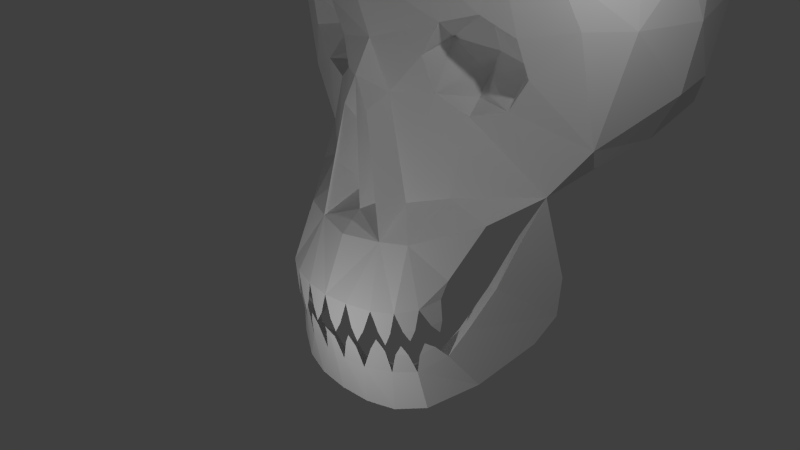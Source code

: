# Source: halloween_base_shape1.blend  (saved by Blender 2.75.0; exported with 4.5.12 LTS)
import bpy
from mathutils import Matrix  # noqa: F401  (used for matrix-valued properties, if any)

bpy.ops.wm.read_factory_settings(use_empty=True)
scene = bpy.context.scene
scene.name = 'Scene'

# ---- collections
col_collection_1 = bpy.data.collections.new('Collection 1'); scene.collection.children.link(col_collection_1)

# ---- world
world_world = bpy.data.worlds.new('World'); scene.world = world_world
world_world.color = (0.05088, 0.05088, 0.05088)
world_world.use_sun_shadow = False
world_world.sun_shadow_jitter_overblur = 0.0
world_world.cycles.sampling_method = 'MANUAL'
world_world.cycles.sample_map_resolution = 256

# ---- cameras
cam_camera = bpy.data.cameras.new('Camera')
cam_camera.clip_end = 100.0
cam_camera.lens = 35.0
cam_camera.sensor_width = 32.0
cam_camera.sensor_height = 18.0
cam_camera.ortho_scale = 7.314
cam_camera.dof.focus_distance = 0.0
cam_camera.dof.aperture_fstop = 128.0

# ---- lights
light_point = bpy.data.lights.new('Point', 'POINT')
light_point.transmission_factor = 0.0
light_point.energy = 100.0
light_point.shadow_buffer_clip_start = 0.5
light_point.shadow_soft_size = 0.1
light_point.shadow_maximum_resolution = 0.006
light_point.use_absolute_resolution = True
light_point.cycles.use_multiple_importance_sampling = False
light_lamp = bpy.data.lights.new('Lamp', 'POINT')
light_lamp.transmission_factor = 0.0
light_lamp.cutoff_distance = 30.0
light_lamp.energy = 100.0
light_lamp.shadow_buffer_clip_start = 1.001
light_lamp.shadow_soft_size = 0.1
light_lamp.shadow_maximum_resolution = 0.006
light_lamp.use_absolute_resolution = True
light_lamp.cycles.use_multiple_importance_sampling = False

# ---- meshes
me_plane = bpy.data.meshes.new('Plane')
me_plane.from_pydata([(0.0, -0.9392, -0.221), (0.3506, -0.9037, -0.2164), (0.9586, -0.6717, -0.1901), (1.155, -0.4521, -0.1448), (1.241, -0.1694, -0.08192), (1.289, -0.09993, 0.1614), (1.488, 0.318, 0.8067), (1.905, 0.8683, 1.131), (0.8883, -0.3697, 0.5806), (2.4, 0.9948, 1.802), (2.663, 1.198, 3.121), (2.459, 1.409, 4.243), (1.7, 2.302, 5.375), (0.8501, 2.59, 5.581), (0.0, 2.78, 5.616), (0.0, -0.6194, 0.5056), (0.0, -0.3339, 0.7475), (0.0, -0.3309, 2.439), (0.0, -0.1029, 2.831), (0.0, -0.4081, 3.696), (0.0, -0.1455, 4.846), (0.0, 0.3975, 5.409), (0.0, 1.687, 5.675), (0.0, 0.7842, 1.137), (0.0, 1.677, 0.9606), (0.0, 2.876, 1.076), (0.0, 3.936, 1.519), (0.0, 4.397, 2.198), (0.0, 4.645, 3.708), (0.0, 4.256, 4.738), (0.0, 3.646, 5.328), (1.792, 0.5629, 2.561), (1.547, 0.5426, 2.155), (1.115, 0.391, 2.031), (0.7483, 0.1971, 2.262), (0.6624, 0.07425, 2.712), (0.9071, 0.09457, 3.117), (1.339, 0.2461, 3.241), (1.706, 0.4401, 3.011), (1.752, 0.604, 0.5432), (1.634, 0.3724, 0.003057), (1.446, 0.09533, -0.5418), (1.343, -0.1305, -0.8623), (1.126, -0.4458, -1.056), (0.8465, -0.6145, -1.116), (0.5035, -0.7731, -1.133), (0.0, -0.8328, -1.148), (1.23, -0.3768, -1.582), (0.8486, -0.5844, -1.704), (0.446, -0.6962, -1.733), (0.0, -0.7285, -1.738), (1.51, 0.2608, -1.407), (1.813, 0.9563, -0.969), (1.946, 1.195, -0.5979), (1.975, 1.212, -0.04095), (0.994, 1.029, 2.642), (0.6527, 0.588, 2.825), (1.527, 0.9259, 2.573), (2.281, 0.7501, 3.127), (1.009, 0.6701, 2.169), (1.103, 0.6944, 3.199), (0.1923, -0.3452, 2.064), (0.5185, -0.4886, 0.5349), (2.889, 2.065, 3.122), (0.2811, 0.05852, 0.9034), (0.1432, -0.1115, 1.729), (0.5776, -0.1003, 0.9398), (2.592, 3.214, 3.232), (1.94, 3.907, 3.394), (0.7666, 4.51, 3.618), (1.881, 1.069, 4.814), (0.876, 0.05878, 4.795), (1.582, 0.2456, 3.952), (2.06, 0.5482, 3.774), (0.7246, -0.1563, 3.861), (1.032, 0.1859, 1.053), (1.814, 3.44, 4.572), (1.317, 0.9708, 5.312), (0.7913, 1.811, 5.554), (0.6586, 3.476, 5.308), (1.525, 3.005, 5.209), (1.239, 4.161, 4.185), (1.044, 1.267, 1.117), (2.047, 1.556, 1.322), (1.467, 2.346, 1.281), (2.508, 1.937, 1.722), (2.769, 2.314, 3.901), (2.824, 1.933, 2.325), (1.774, 3.543, 1.879), (1.085, 3.341, 1.386), (2.198, 3.574, 2.502), (1.157, 4.232, 2.454), (1.021, 3.797, 1.63), (1.27, -0.207, -0.5141), (1.083, -0.5272, -0.5859), (0.692, -0.8126, -0.2107), (0.5019, -0.87, -0.706), (0.8397, -0.7106, -0.6762), (0.1804, -0.9432, -0.6777), (0.1668, -0.8163, -1.144), (0.696, -0.7343, -0.6446), (1.195, -0.3929, -0.6223), (0.9839, -0.5903, -0.6703), (0.3584, -0.8904, -0.6688), (0.0, -0.9663, -0.675), (0.1918, -0.7962, -0.126), (0.5181, -0.7385, -0.1155), (0.0, -0.8008, -0.1329), (0.7555, -0.6181, -0.1217), (0.931, -0.4239, -0.1273), (1.017, -0.2382, -0.1028), (1.07, -0.1427, 0.1802), (0.0, 0.1354, 0.8273), (1.068, 0.1156, 0.8503), (0.0, -0.2733, 0.3326), (0.8696, -0.2442, 0.3239), (1.238, 0.1752, -0.6446), (1.623, 0.7547, 0.5708), (1.426, 0.4743, -0.09162), (1.114, -0.1197, -0.9769), (1.776, 1.083, 0.4697), (1.812, 1.18, -0.01555), (1.775, 1.137, -0.5219), (1.608, 0.8812, -0.9259), (1.335, 0.243, -1.348), (1.135, -0.3262, -1.494), (0.8289, -0.5329, -1.624), (0.4448, -0.6222, -1.66), (0.0, -0.6579, -1.651), (0.9346, -0.3658, -1.08), (0.672, -0.5002, -1.11), (0.3613, -0.6125, -1.122), (0.0, -0.6653, -1.137), (2.284, 2.783, 4.703), (0.2594, -0.04774, 2.231), (2.474, 2.908, 1.938), (2.729, 2.597, 2.38), (1.774, 1.7, 5.144), (2.584, 2.162, 4.425), (2.063, 2.078, 5.002), (2.769, 1.813, 3.775), (1.499, 4.178, 2.995), (1.178, 3.808, 4.777), (0.0, -0.5275, 0.1936), (1.411, 0.5315, 4.805), (0.8234, 0.8087, 2.733), (1.26, 0.9776, 2.608), (1.001, 0.8497, 2.406), (1.049, 0.8618, 2.921), (0.3319, 4.431, 4.273), (0.6104, 4.061, 4.901), (0.3515, 4.518, 2.917), (0.3554, -0.4169, 1.3), (0.0, -0.8119, -0.8181), (0.08301, -0.8874, -0.8216), (0.0, -0.8956, -0.8236), (0.3679, -0.761, -0.82), (0.4391, -0.8413, -0.8255), (0.2707, -0.8629, -0.8309), (0.6133, -0.7525, -0.8114), (0.7848, -0.6732, -0.8026), (0.6976, -0.6161, -0.7999), (0.9632, -0.4976, -0.801), (0.9191, -0.622, -0.8187), (1.059, -0.5376, -0.7889), (1.157, -0.4389, -0.7904), (1.265, -0.2813, -0.6934), (1.151, -0.2759, -0.7508), (1.275, -0.177, -0.3598), (1.232, -0.3183, -0.3912), (1.163, -0.2114, -0.3702), (1.031, -0.5975, -0.4482), (1.017, -0.4736, -0.4168), (1.129, -0.4877, -0.4255), (0.8009, -0.6611, -0.4617), (0.9025, -0.6879, -0.4959), (0.7692, -0.7584, -0.5062), (0.4225, -0.8905, -0.5249), (0.5932, -0.8449, -0.522), (0.5063, -0.8079, -0.4744), (0.0868, -0.9454, -0.5236), (0.2621, -0.9276, -0.5212), (0.1827, -0.8738, -0.4761)], [], [(110, 170, 3), (170, 169, 3), (109, 3, 172), (172, 3, 173), (110, 3, 109), (108, 109, 2), (108, 2, 174), (174, 2, 175), (106, 108, 95), (1, 106, 179), (1, 179, 177), (105, 106, 1), (105, 182, 0), (182, 180, 0), (182, 98, 180), (177, 179, 96), (174, 175, 97), (172, 173, 94), (170, 93, 169), (15, 0, 62), (95, 62, 1), (2, 62, 95), (62, 0, 1), (3, 8, 2), (4, 5, 3), (3, 5, 8), (6, 8, 5), (8, 62, 2), (15, 16, 62), (16, 64, 62), (17, 65, 16), (65, 17, 61), (65, 64, 16), (17, 134, 61), (17, 18, 134), (65, 152, 64), (134, 66, 61), (8, 62, 66), (75, 8, 66), (111, 4, 110), (111, 5, 4), (111, 6, 5), (115, 113, 111), (111, 110, 115), (113, 6, 111), (107, 143, 105), (115, 108, 106), (143, 115, 106), (105, 0, 107), (143, 106, 105), (115, 109, 108), (114, 115, 143), (115, 110, 109), (103, 158, 157), (102, 163, 162), (167, 101, 165), (49, 99, 50), (99, 46, 50), (48, 45, 49), (45, 99, 49), (47, 44, 48), (44, 45, 48), (51, 43, 47), (43, 44, 47), (52, 42, 51), (42, 43, 51), (41, 42, 52), (53, 52, 41), (54, 53, 40), (40, 53, 41), (7, 54, 39), (39, 54, 40), (131, 99, 132), (130, 45, 131), (129, 44, 130), (43, 129, 119), (42, 167, 119), (119, 167, 43), (162, 129, 43), (129, 162, 44), (158, 45, 157), (158, 99, 45), (124, 119, 125), (119, 129, 125), (51, 47, 124), (124, 47, 125), (47, 48, 126), (47, 126, 125), (125, 126, 130), (129, 125, 130), (127, 48, 49), (127, 126, 48), (131, 130, 127), (130, 126, 127), (49, 50, 128), (127, 49, 128), (131, 127, 132), (132, 127, 128), (42, 116, 119), (41, 116, 42), (41, 116, 118), (40, 41, 118), (40, 118, 117), (39, 40, 117), (7, 39, 117), (52, 123, 51), (123, 124, 51), (53, 122, 52), (122, 123, 52), (54, 122, 53), (54, 121, 122), (7, 120, 54), (120, 121, 54), (119, 124, 116), (116, 124, 123), (116, 123, 118), (117, 118, 121), (117, 121, 120), (117, 120, 7), (118, 123, 122), (118, 122, 121), (75, 6, 8), (75, 7, 6), (134, 34, 66), (34, 75, 66), (34, 33, 75), (18, 35, 134), (35, 34, 134), (18, 36, 35), (19, 36, 18), (37, 72, 38), (19, 74, 36), (74, 37, 36), (74, 72, 37), (71, 144, 72), (20, 74, 19), (20, 71, 74), (71, 72, 74), (72, 73, 38), (21, 77, 78), (144, 70, 73), (20, 21, 71), (21, 77, 71), (77, 144, 71), (77, 70, 144), (144, 73, 72), (22, 21, 78), (12, 78, 77), (13, 78, 12), (13, 14, 78), (77, 70, 137), (14, 22, 78), (77, 137, 12), (11, 10, 73), (11, 73, 70), (12, 139, 137), (58, 73, 38), (10, 73, 58), (75, 33, 7), (32, 7, 9), (33, 32, 7), (32, 9, 31), (10, 58, 9), (87, 85, 9), (58, 31, 9), (58, 38, 31), (87, 9, 10), (63, 87, 10), (63, 10, 140), (140, 10, 11), (138, 140, 11), (138, 11, 139), (9, 7, 83), (9, 83, 85), (115, 114, 112), (113, 115, 112), (6, 7, 113), (7, 23, 113), (7, 23, 82), (23, 112, 113), (82, 23, 24), (83, 7, 82), (84, 82, 83), (84, 83, 85), (85, 135, 84), (84, 89, 25), (135, 85, 136), (136, 85, 87), (136, 87, 63), (67, 135, 136), (67, 136, 63), (86, 63, 140), (138, 86, 140), (67, 63, 86), (139, 12, 133), (139, 133, 138), (67, 86, 133), (138, 133, 86), (89, 84, 135), (88, 89, 135), (32, 33, 59), (59, 33, 34), (32, 59, 147), (147, 59, 34), (147, 57, 32), (38, 57, 148), (60, 148, 56), (57, 147, 146), (146, 147, 55), (34, 35, 56), (56, 145, 147), (55, 148, 146), (57, 31, 32), (148, 55, 145), (38, 31, 57), (57, 146, 148), (148, 145, 56), (80, 76, 133), (56, 35, 36), (36, 60, 56), (38, 148, 60), (34, 56, 147), (37, 38, 60), (37, 60, 36), (145, 55, 147), (80, 133, 12), (12, 13, 80), (13, 14, 79), (13, 79, 80), (133, 76, 67), (14, 30, 79), (76, 68, 67), (80, 142, 76), (80, 79, 142), (81, 68, 76), (142, 81, 76), (150, 81, 142), (149, 81, 150), (150, 30, 29), (79, 30, 150), (81, 149, 69), (149, 29, 28), (149, 28, 69), (79, 150, 142), (150, 29, 149), (68, 69, 141), (81, 69, 68), (70, 139, 11), (137, 139, 70), (90, 135, 67), (68, 90, 67), (68, 141, 90), (90, 141, 91), (90, 88, 135), (88, 91, 92), (90, 91, 88), (91, 151, 27), (151, 91, 69), (69, 91, 141), (28, 27, 151), (28, 151, 69), (27, 26, 92), (27, 92, 91), (26, 25, 89), (88, 92, 89), (82, 84, 24), (92, 26, 89), (84, 25, 24), (66, 62, 152, 61), (61, 152, 65), (64, 152, 62), (99, 154, 46), (132, 153, 99), (104, 155, 154), (154, 155, 46), (131, 156, 45), (153, 104, 154), (153, 154, 99), (158, 156, 99), (103, 157, 156), (156, 157, 45), (156, 158, 103), (156, 131, 99), (44, 159, 45), (160, 159, 44), (160, 100, 159), (159, 130, 45), (159, 161, 130), (100, 161, 159), (130, 161, 44), (162, 163, 44), (100, 160, 161), (161, 160, 44), (162, 43, 164), (102, 162, 164), (163, 43, 44), (163, 164, 43), (102, 164, 163), (167, 165, 43), (166, 167, 42), (166, 101, 167), (42, 43, 165), (166, 42, 165), (166, 165, 101), (170, 168, 93), (110, 4, 170), (168, 169, 93), (4, 168, 170), (168, 4, 169), (173, 171, 94), (4, 3, 169), (173, 2, 171), (3, 2, 173), (172, 94, 171), (172, 171, 2), (109, 172, 2), (176, 174, 97), (95, 174, 176), (95, 108, 174), (176, 97, 175), (95, 176, 175), (95, 175, 2), (178, 177, 96), (178, 1, 177), (95, 1, 178), (179, 178, 96), (179, 95, 178), (106, 95, 179), (182, 181, 98), (182, 1, 181), (105, 1, 182), (180, 98, 181), (0, 180, 181), (0, 181, 1)])
_uv = me_plane.uv_layers.new(name='UVMap')
_uv.uv.foreach_set('vector', [0.04067, 0.8505, 0.01381, 0.8381, 0.02005, 0.8651, 0.01381, 0.8381, 0.005621, 0.8451, 0.02005, 0.8651, 0.04189, 0.875, 0.02005, 0.8651, 0.01365, 0.8888, 0.01365, 0.8888, 0.02005, 0.8651, 0.006398, 0.8834, 0.04067, 0.8505, 0.02005, 0.8651, 0.04189, 0.875, 0.05642, 0.9036, 0.04189, 0.875, 0.03462, 0.901, 0.05642, 0.9036, 0.03462, 0.901, 0.03156, 0.9255, 0.03156, 0.9255, 0.03462, 0.901, 0.02334, 0.9227, 0.07526, 0.9256, 0.05642, 0.9036, 0.056, 0.9262, 0.08239, 0.9486, 0.07526, 0.9256, 0.05669, 0.9531, 0.08239, 0.9486, 0.05669, 0.9531, 0.06049, 0.963, 0.102, 0.9455, 0.07526, 0.9256, 0.08239, 0.9486, 0.102, 0.9455, 0.08715, 0.9747, 0.1131, 0.9668, 0.08715, 0.9747, 0.09266, 0.9841, 0.1131, 0.9668, 0.08715, 0.9747, 0.07865, 0.9907, 0.09266, 0.9841, 0.06049, 0.963, 0.05669, 0.9531, 0.04522, 0.9694, 0.03156, 0.9255, 0.02334, 0.9227, 0.01835, 0.937, 0.01365, 0.8888, 0.006398, 0.8834, 0.000169, 0.8955, 0.01381, 0.8381, 0.0001703, 0.8318, 0.005621, 0.8451, 0.8867, 0.3384, 0.9532, 0.3508, 0.8883, 0.2928, 0.9591, 0.291, 0.8883, 0.2928, 0.9572, 0.321, 0.9569, 0.2653, 0.8883, 0.2928, 0.9591, 0.291, 0.8883, 0.2928, 0.9532, 0.3508, 0.9572, 0.321, 0.9497, 0.2407, 0.8874, 0.2598, 0.9569, 0.2653, 0.9387, 0.2171, 0.9166, 0.2151, 0.9497, 0.2407, 0.9497, 0.2407, 0.9166, 0.2151, 0.8874, 0.2598, 0.8541, 0.1884, 0.8874, 0.2598, 0.9166, 0.2151, 0.8874, 0.2598, 0.8883, 0.2928, 0.9569, 0.2653, 0.4867, 0.6096, 0.4911, 0.6504, 0.4312, 0.6286, 0.4911, 0.6504, 0.4581, 0.6763, 0.4312, 0.6286, 0.4911, 0.7974, 0.4693, 0.7322, 0.4911, 0.6504, 0.4693, 0.7322, 0.4911, 0.7974, 0.464, 0.7686, 0.4693, 0.7322, 0.4581, 0.6763, 0.4911, 0.6504, 0.724, 0.3475, 0.7363, 0.3099, 0.7586, 0.3318, 0.724, 0.3475, 0.6841, 0.3386, 0.7363, 0.3099, 0.4693, 0.7322, 0.4232, 0.7058, 0.4581, 0.6763, 0.7363, 0.3099, 0.8454, 0.274, 0.7586, 0.3318, 0.8874, 0.2598, 0.8883, 0.2928, 0.8454, 0.274, 0.833, 0.2297, 0.8874, 0.2598, 0.8454, 0.274, 0.06582, 0.8306, 0.03669, 0.8273, 0.04067, 0.8505, 0.06582, 0.8306, 0.05435, 0.813, 0.03669, 0.8273, 0.06582, 0.8306, 0.0972, 0.7562, 0.05435, 0.813, 0.08749, 0.8443, 0.1186, 0.7911, 0.06582, 0.8306, 0.06582, 0.8306, 0.04067, 0.8505, 0.08749, 0.8443, 0.1186, 0.7911, 0.0972, 0.7562, 0.06582, 0.8306, 0.1183, 0.9537, 0.1372, 0.9208, 0.102, 0.9455, 0.08749, 0.8443, 0.05642, 0.9036, 0.07526, 0.9256, 0.1372, 0.9208, 0.08749, 0.8443, 0.07526, 0.9256, 0.102, 0.9455, 0.1131, 0.9668, 0.1183, 0.9537, 0.1372, 0.9208, 0.07526, 0.9256, 0.102, 0.9455, 0.08749, 0.8443, 0.04189, 0.875, 0.05642, 0.9036, 0.1536, 0.899, 0.08749, 0.8443, 0.1372, 0.9208, 0.08749, 0.8443, 0.04067, 0.8505, 0.04189, 0.875, 0.5165, 0.3817, 0.502, 0.3756, 0.5034, 0.3898, 0.8011, 0.4891, 0.7945, 0.48, 0.79, 0.488, 0.7797, 0.5281, 0.7933, 0.5294, 0.787, 0.5175, 0.4264, 0.3971, 0.4747, 0.3692, 0.4232, 0.3596, 0.4747, 0.3692, 0.4734, 0.3552, 0.4232, 0.3596, 0.4304, 0.4321, 0.4775, 0.3977, 0.4264, 0.3971, 0.4775, 0.3977, 0.4747, 0.3692, 0.4264, 0.3971, 0.4416, 0.4684, 0.4799, 0.4294, 0.4304, 0.4321, 0.4799, 0.4294, 0.4775, 0.3977, 0.4304, 0.4321, 0.4599, 0.526, 0.4856, 0.4568, 0.4416, 0.4684, 0.4856, 0.4568, 0.4799, 0.4294, 0.4416, 0.4684, 0.4999, 0.5879, 0.5039, 0.4879, 0.4599, 0.526, 0.5039, 0.4879, 0.4856, 0.4568, 0.4599, 0.526, 0.5319, 0.5075, 0.5039, 0.4879, 0.4999, 0.5879, 0.5323, 0.6093, 0.4999, 0.5879, 0.5319, 0.5075, 0.5793, 0.6093, 0.5323, 0.6093, 0.5793, 0.5329, 0.5793, 0.5329, 0.5323, 0.6093, 0.5319, 0.5075, 0.6765, 0.5756, 0.5793, 0.6093, 0.6258, 0.5525, 0.6258, 0.5525, 0.5793, 0.6093, 0.5793, 0.5329, 0.7685, 0.4112, 0.7762, 0.3851, 0.7621, 0.3781, 0.7678, 0.4496, 0.7848, 0.424, 0.7685, 0.4112, 0.7583, 0.4854, 0.7786, 0.4662, 0.7678, 0.4496, 0.774, 0.5019, 0.7583, 0.4854, 0.7519, 0.5257, 0.7689, 0.5452, 0.7797, 0.5281, 0.7519, 0.5257, 0.7519, 0.5257, 0.7797, 0.5281, 0.774, 0.5019, 0.79, 0.488, 0.7583, 0.4854, 0.774, 0.5019, 0.7583, 0.4854, 0.79, 0.488, 0.7786, 0.4662, 0.502, 0.3756, 0.4775, 0.3977, 0.5034, 0.3898, 0.502, 0.3756, 0.4747, 0.3692, 0.4775, 0.3977, 0.7001, 0.541, 0.7519, 0.5257, 0.7047, 0.4858, 0.7519, 0.5257, 0.7583, 0.4854, 0.7047, 0.4858, 0.6846, 0.5449, 0.6929, 0.4841, 0.7001, 0.541, 0.7001, 0.541, 0.6929, 0.4841, 0.7047, 0.4858, 0.6929, 0.4841, 0.6995, 0.4461, 0.7075, 0.4487, 0.6929, 0.4841, 0.7075, 0.4487, 0.7047, 0.4858, 0.7047, 0.4858, 0.7075, 0.4487, 0.7678, 0.4496, 0.7583, 0.4854, 0.7047, 0.4858, 0.7678, 0.4496, 0.7136, 0.4142, 0.6995, 0.4461, 0.7049, 0.4116, 0.7136, 0.4142, 0.7075, 0.4487, 0.6995, 0.4461, 0.7685, 0.4112, 0.7678, 0.4496, 0.7136, 0.4142, 0.7678, 0.4496, 0.7075, 0.4487, 0.7136, 0.4142, 0.7049, 0.4116, 0.7099, 0.3734, 0.7194, 0.3752, 0.7136, 0.4142, 0.7049, 0.4116, 0.7194, 0.3752, 0.7685, 0.4112, 0.7136, 0.4142, 0.7621, 0.3781, 0.7621, 0.3781, 0.7136, 0.4142, 0.7194, 0.3752, 0.7689, 0.5452, 0.7511, 0.5706, 0.7519, 0.5257, 0.7698, 0.5766, 0.7511, 0.5706, 0.7689, 0.5452, 0.7698, 0.5766, 0.7511, 0.5706, 0.7615, 0.6224, 0.7809, 0.6262, 0.7698, 0.5766, 0.7615, 0.6224, 0.7809, 0.6262, 0.7615, 0.6224, 0.7733, 0.677, 0.7873, 0.6721, 0.7809, 0.6262, 0.7733, 0.677, 0.7857, 0.7231, 0.7873, 0.6721, 0.7733, 0.677, 0.6769, 0.6093, 0.6925, 0.6024, 0.6854, 0.5426, 0.6925, 0.6024, 0.7001, 0.541, 0.6854, 0.5426, 0.6837, 0.6446, 0.6978, 0.6397, 0.6769, 0.6093, 0.6978, 0.6397, 0.6925, 0.6024, 0.6769, 0.6093, 0.7118, 0.6772, 0.6978, 0.6397, 0.6837, 0.6446, 0.7118, 0.6772, 0.7218, 0.6689, 0.6978, 0.6397, 0.7857, 0.7231, 0.7504, 0.6879, 0.7118, 0.6772, 0.7504, 0.6879, 0.7218, 0.6689, 0.7118, 0.6772, 0.7519, 0.5257, 0.7001, 0.541, 0.7511, 0.5706, 0.7511, 0.5706, 0.7001, 0.541, 0.6925, 0.6024, 0.7511, 0.5706, 0.6925, 0.6024, 0.7615, 0.6224, 0.7733, 0.677, 0.7615, 0.6224, 0.7218, 0.6689, 0.7733, 0.677, 0.7218, 0.6689, 0.7504, 0.6879, 0.7733, 0.677, 0.7504, 0.6879, 0.7857, 0.7231, 0.7615, 0.6224, 0.6925, 0.6024, 0.6978, 0.6397, 0.7615, 0.6224, 0.6978, 0.6397, 0.7218, 0.6689, 0.833, 0.2297, 0.8541, 0.1884, 0.8874, 0.2598, 0.833, 0.2297, 0.8158, 0.1356, 0.8541, 0.1884, 0.7363, 0.3099, 0.7295, 0.2623, 0.8454, 0.274, 0.7295, 0.2623, 0.833, 0.2297, 0.8454, 0.274, 0.7295, 0.2623, 0.7455, 0.2246, 0.833, 0.2297, 0.6841, 0.3386, 0.6888, 0.275, 0.7363, 0.3099, 0.6888, 0.275, 0.7295, 0.2623, 0.7363, 0.3099, 0.6841, 0.3386, 0.6502, 0.2568, 0.6888, 0.275, 0.6004, 0.3508, 0.6502, 0.2568, 0.6841, 0.3386, 0.6388, 0.217, 0.5774, 0.2017, 0.656, 0.1811, 0.6004, 0.3508, 0.5853, 0.2823, 0.6502, 0.2568, 0.5853, 0.2823, 0.6388, 0.217, 0.6502, 0.2568, 0.5853, 0.2823, 0.5774, 0.2017, 0.6388, 0.217, 0.5058, 0.2606, 0.5004, 0.2007, 0.5774, 0.2017, 0.4926, 0.339, 0.5853, 0.2823, 0.6004, 0.3508, 0.4926, 0.339, 0.5058, 0.2606, 0.5853, 0.2823, 0.5058, 0.2606, 0.5774, 0.2017, 0.5853, 0.2823, 0.5774, 0.2017, 0.5909, 0.1548, 0.656, 0.1811, 0.0987, 0.000169, 0.07711, 0.1345, 0.1715, 0.1317, 0.5004, 0.2007, 0.4932, 0.1396, 0.5909, 0.1548, 0.4926, 0.339, 0.4232, 0.3157, 0.5058, 0.2606, 0.4232, 0.3157, 0.4415, 0.1847, 0.5058, 0.2606, 0.4415, 0.1847, 0.5004, 0.2007, 0.5058, 0.2606, 0.4415, 0.1847, 0.4932, 0.1396, 0.5004, 0.2007, 0.5004, 0.2007, 0.5909, 0.1548, 0.5774, 0.2017, 0.2042, 0.06528, 0.0987, 0.000169, 0.1715, 0.1317, 0.1632, 0.2211, 0.1715, 0.1317, 0.07711, 0.1345, 0.2242, 0.1758, 0.1715, 0.1317, 0.1632, 0.2211, 0.2242, 0.1758, 0.2858, 0.1269, 0.1715, 0.1317, 0.4415, 0.1847, 0.4932, 0.1396, 0.4397, 0.1029, 0.2858, 0.1269, 0.2042, 0.06528, 0.1715, 0.1317, 0.07711, 0.1345, 0.1095, 0.2077, 0.1632, 0.2211, 0.542, 0.08038, 0.6413, 0.07848, 0.5909, 0.1548, 0.542, 0.08038, 0.5909, 0.1548, 0.4932, 0.1396, 0.1632, 0.2211, 0.1253, 0.2506, 0.1095, 0.2077, 0.6433, 0.1282, 0.5909, 0.1548, 0.656, 0.1811, 0.6413, 0.07848, 0.5909, 0.1548, 0.6433, 0.1282, 0.833, 0.2297, 0.7455, 0.2246, 0.8158, 0.1356, 0.7326, 0.1856, 0.8158, 0.1356, 0.7527, 0.1023, 0.7455, 0.2246, 0.7326, 0.1856, 0.8158, 0.1356, 0.7326, 0.1856, 0.7527, 0.1023, 0.6943, 0.1701, 0.6413, 0.07848, 0.6433, 0.1282, 0.7527, 0.1023, 0.7103, 0.01137, 0.7714, 0.02255, 0.7527, 0.1023, 0.6433, 0.1282, 0.6943, 0.1701, 0.7527, 0.1023, 0.6433, 0.1282, 0.656, 0.1811, 0.6943, 0.1701, 0.7103, 0.01137, 0.7527, 0.1023, 0.6413, 0.07848, 0.6364, 0.000169, 0.7103, 0.01137, 0.6413, 0.07848, 0.6364, 0.000169, 0.6413, 0.07848, 0.5782, 0.03038, 0.5782, 0.03038, 0.6413, 0.07848, 0.542, 0.08038, 0.5086, 0.01837, 0.5782, 0.03038, 0.542, 0.08038, 0.5086, 0.01837, 0.542, 0.08038, 0.4464, 0.05721, 0.7527, 0.1023, 0.8158, 0.1356, 0.8149, 0.07074, 0.7527, 0.1023, 0.8149, 0.07074, 0.7714, 0.02255, 0.08749, 0.8443, 0.1536, 0.899, 0.1907, 0.8547, 0.1186, 0.7911, 0.08749, 0.8443, 0.1907, 0.8547, 0.0972, 0.7562, 0.1085, 0.6885, 0.1186, 0.7911, 0.1085, 0.6885, 0.2341, 0.8048, 0.1186, 0.7911, 0.1085, 0.6885, 0.2341, 0.8048, 0.1907, 0.7112, 0.2341, 0.8048, 0.1907, 0.8547, 0.1186, 0.7911, 0.1907, 0.7112, 0.2341, 0.8048, 0.2872, 0.7428, 0.139, 0.6306, 0.1085, 0.6885, 0.1907, 0.7112, 0.2227, 0.615, 0.1907, 0.7112, 0.139, 0.6306, 0.2227, 0.615, 0.139, 0.6306, 0.1296, 0.5665, 0.1296, 0.5665, 0.1927, 0.5155, 0.2227, 0.615, 0.2227, 0.615, 0.2974, 0.569, 0.353, 0.6562, 0.1927, 0.5155, 0.1296, 0.5665, 0.1555, 0.4895, 0.1555, 0.4895, 0.1296, 0.5665, 0.103, 0.5114, 0.1555, 0.4895, 0.103, 0.5114, 0.09517, 0.4378, 0.19, 0.4174, 0.1927, 0.5155, 0.1555, 0.4895, 0.19, 0.4174, 0.1555, 0.4895, 0.09517, 0.4378, 0.1168, 0.3688, 0.09517, 0.4378, 0.07283, 0.3768, 0.1096, 0.32, 0.1168, 0.3688, 0.07283, 0.3768, 0.19, 0.4174, 0.09517, 0.4378, 0.1168, 0.3688, 0.1253, 0.2506, 0.1632, 0.2211, 0.1682, 0.3013, 0.1253, 0.2506, 0.1682, 0.3013, 0.1096, 0.32, 0.19, 0.4174, 0.1168, 0.3688, 0.1682, 0.3013, 0.1096, 0.32, 0.1682, 0.3013, 0.1168, 0.3688, 0.2974, 0.569, 0.2227, 0.615, 0.1927, 0.5155, 0.2621, 0.512, 0.2974, 0.569, 0.1927, 0.5155, 0.7326, 0.1856, 0.7455, 0.2246, 0.7223, 0.2236, 0.7223, 0.2236, 0.7455, 0.2246, 0.7295, 0.2623, 0.7326, 0.1856, 0.7223, 0.2236, 0.7068, 0.2208, 0.7068, 0.2208, 0.7223, 0.2236, 0.7295, 0.2623, 0.7068, 0.2208, 0.697, 0.199, 0.7326, 0.1856, 0.656, 0.1811, 0.697, 0.199, 0.6838, 0.2186, 0.6699, 0.2213, 0.6838, 0.2186, 0.6883, 0.2389, 0.697, 0.199, 0.7068, 0.2208, 0.6961, 0.2101, 0.6961, 0.2101, 0.7068, 0.2208, 0.6952, 0.2186, 0.7295, 0.2623, 0.6888, 0.275, 0.6883, 0.2389, 0.6883, 0.2389, 0.6922, 0.2273, 0.7068, 0.2208, 0.6952, 0.2186, 0.6838, 0.2186, 0.6961, 0.2101, 0.697, 0.199, 0.6943, 0.1701, 0.7326, 0.1856, 0.6838, 0.2186, 0.6952, 0.2186, 0.6922, 0.2273, 0.656, 0.1811, 0.6943, 0.1701, 0.697, 0.199, 0.697, 0.199, 0.6961, 0.2101, 0.6838, 0.2186, 0.6838, 0.2186, 0.6922, 0.2273, 0.6883, 0.2389, 0.217, 0.2464, 0.231, 0.3085, 0.1682, 0.3013, 0.6883, 0.2389, 0.6888, 0.275, 0.6502, 0.2568, 0.6502, 0.2568, 0.6699, 0.2213, 0.6883, 0.2389, 0.656, 0.1811, 0.6838, 0.2186, 0.6699, 0.2213, 0.7295, 0.2623, 0.6883, 0.2389, 0.7068, 0.2208, 0.6388, 0.217, 0.656, 0.1811, 0.6699, 0.2213, 0.6388, 0.217, 0.6699, 0.2213, 0.6502, 0.2568, 0.6922, 0.2273, 0.6952, 0.2186, 0.7068, 0.2208, 0.217, 0.2464, 0.1682, 0.3013, 0.1632, 0.2211, 0.1632, 0.2211, 0.2242, 0.1758, 0.217, 0.2464, 0.2242, 0.1758, 0.2858, 0.1269, 0.2921, 0.2173, 0.2242, 0.1758, 0.2921, 0.2173, 0.217, 0.2464, 0.1682, 0.3013, 0.231, 0.3085, 0.19, 0.4174, 0.2858, 0.1269, 0.3464, 0.189, 0.2921, 0.2173, 0.231, 0.3085, 0.2579, 0.3982, 0.19, 0.4174, 0.217, 0.2464, 0.284, 0.2828, 0.231, 0.3085, 0.217, 0.2464, 0.2921, 0.2173, 0.284, 0.2828, 0.3034, 0.3327, 0.2579, 0.3982, 0.231, 0.3085, 0.284, 0.2828, 0.3034, 0.3327, 0.231, 0.3085, 0.3305, 0.2624, 0.3034, 0.3327, 0.284, 0.2828, 0.3757, 0.3093, 0.3034, 0.3327, 0.3305, 0.2624, 0.3305, 0.2624, 0.3464, 0.189, 0.3886, 0.2571, 0.2921, 0.2173, 0.3464, 0.189, 0.3305, 0.2624, 0.3034, 0.3327, 0.3757, 0.3093, 0.3543, 0.3704, 0.3757, 0.3093, 0.3886, 0.2571, 0.4202, 0.3524, 0.3757, 0.3093, 0.4202, 0.3524, 0.3543, 0.3704, 0.2921, 0.2173, 0.3305, 0.2624, 0.284, 0.2828, 0.3305, 0.2624, 0.3886, 0.2571, 0.3757, 0.3093, 0.2579, 0.3982, 0.3543, 0.3704, 0.298, 0.4235, 0.3034, 0.3327, 0.3543, 0.3704, 0.2579, 0.3982, 0.4932, 0.1396, 0.4464, 0.05721, 0.542, 0.08038, 0.4397, 0.1029, 0.4464, 0.05721, 0.4932, 0.1396, 0.2357, 0.4648, 0.1927, 0.5155, 0.19, 0.4174, 0.2579, 0.3982, 0.2357, 0.4648, 0.19, 0.4174, 0.2579, 0.3982, 0.298, 0.4235, 0.2357, 0.4648, 0.2357, 0.4648, 0.298, 0.4235, 0.3254, 0.4628, 0.2357, 0.4648, 0.2621, 0.512, 0.1927, 0.5155, 0.2621, 0.512, 0.3254, 0.4628, 0.3203, 0.5341, 0.2357, 0.4648, 0.3254, 0.4628, 0.2621, 0.512, 0.3254, 0.4628, 0.3915, 0.4246, 0.4228, 0.4899, 0.3915, 0.4246, 0.3254, 0.4628, 0.3543, 0.3704, 0.3543, 0.3704, 0.3254, 0.4628, 0.298, 0.4235, 0.4202, 0.3524, 0.4228, 0.4899, 0.3915, 0.4246, 0.4202, 0.3524, 0.3915, 0.4246, 0.3543, 0.3704, 0.4228, 0.4899, 0.4024, 0.5634, 0.3203, 0.5341, 0.4228, 0.4899, 0.3203, 0.5341, 0.3254, 0.4628, 0.4024, 0.5634, 0.353, 0.6562, 0.2974, 0.569, 0.2621, 0.512, 0.3203, 0.5341, 0.2974, 0.569, 0.1907, 0.7112, 0.2227, 0.615, 0.2872, 0.7428, 0.3203, 0.5341, 0.4024, 0.5634, 0.2974, 0.569, 0.2227, 0.615, 0.353, 0.6562, 0.2872, 0.7428, 0.8454, 0.274, 0.8883, 0.2928, 0.825, 0.3133, 0.7586, 0.3318, 0.464, 0.7686, 0.4232, 0.7058, 0.4693, 0.7322, 0.4581, 0.6763, 0.4232, 0.7058, 0.4312, 0.6286, 0.4747, 0.3692, 0.5018, 0.3597, 0.4734, 0.3552, 0.7621, 0.3781, 0.7782, 0.3596, 0.7762, 0.3851, 0.5149, 0.3511, 0.5011, 0.3527, 0.5018, 0.3597, 0.5018, 0.3597, 0.5011, 0.3527, 0.4734, 0.3552, 0.7685, 0.4112, 0.7983, 0.4028, 0.7848, 0.424, 0.7782, 0.3596, 0.7901, 0.3511, 0.7852, 0.3631, 0.7782, 0.3596, 0.7852, 0.3631, 0.7762, 0.3851, 0.7998, 0.3926, 0.7983, 0.4028, 0.7762, 0.3851, 0.8123, 0.3987, 0.8033, 0.4089, 0.7983, 0.4028, 0.7983, 0.4028, 0.8033, 0.4089, 0.7848, 0.424, 0.7983, 0.4028, 0.7998, 0.3926, 0.8123, 0.3987, 0.7983, 0.4028, 0.7685, 0.4112, 0.7762, 0.3851, 0.4799, 0.4294, 0.505, 0.406, 0.4775, 0.3977, 0.5062, 0.4219, 0.505, 0.406, 0.4799, 0.4294, 0.5062, 0.4219, 0.5193, 0.4125, 0.505, 0.406, 0.802, 0.4388, 0.7678, 0.4496, 0.7848, 0.424, 0.802, 0.4388, 0.7984, 0.4496, 0.7678, 0.4496, 0.8123, 0.4481, 0.7984, 0.4496, 0.802, 0.4388, 0.7678, 0.4496, 0.7984, 0.4496, 0.7786, 0.4662, 0.79, 0.488, 0.7945, 0.48, 0.7786, 0.4662, 0.8123, 0.4481, 0.8011, 0.4567, 0.7984, 0.4496, 0.7984, 0.4496, 0.8011, 0.4567, 0.7786, 0.4662, 0.79, 0.488, 0.774, 0.5019, 0.7925, 0.4948, 0.8011, 0.4891, 0.79, 0.488, 0.7925, 0.4948, 0.5053, 0.4337, 0.4856, 0.4568, 0.4799, 0.4294, 0.5053, 0.4337, 0.5082, 0.4473, 0.4856, 0.4568, 0.518, 0.4394, 0.5082, 0.4473, 0.5053, 0.4337, 0.7797, 0.5281, 0.787, 0.5175, 0.774, 0.5019, 0.7846, 0.5366, 0.7797, 0.5281, 0.7689, 0.5452, 0.7846, 0.5366, 0.7933, 0.5294, 0.7797, 0.5281, 0.5039, 0.4879, 0.4856, 0.4568, 0.5081, 0.4573, 0.5173, 0.4729, 0.5039, 0.4879, 0.5081, 0.4573, 0.5173, 0.4729, 0.5081, 0.4573, 0.5226, 0.4615, 0.01381, 0.8381, 0.01305, 0.8282, 0.0001703, 0.8318, 0.04067, 0.8505, 0.03669, 0.8273, 0.01381, 0.8381, 0.9622, 0.2115, 0.9676, 0.2233, 0.9757, 0.211, 0.03669, 0.8273, 0.01305, 0.8282, 0.01381, 0.8381, 0.9622, 0.2115, 0.9387, 0.2171, 0.9676, 0.2233, 0.9742, 0.2412, 0.9778, 0.2535, 0.9886, 0.2445, 0.9387, 0.2171, 0.9497, 0.2407, 0.9676, 0.2233, 0.9742, 0.2412, 0.9569, 0.2653, 0.9778, 0.2535, 0.9497, 0.2407, 0.9569, 0.2653, 0.9742, 0.2412, 0.01365, 0.8888, 0.000169, 0.8955, 0.01272, 0.8989, 0.01365, 0.8888, 0.01272, 0.8989, 0.03462, 0.901, 0.04189, 0.875, 0.01365, 0.8888, 0.03462, 0.901, 0.03304, 0.9341, 0.03156, 0.9255, 0.01835, 0.937, 0.056, 0.9262, 0.03156, 0.9255, 0.03304, 0.9341, 0.056, 0.9262, 0.05642, 0.9036, 0.03156, 0.9255, 0.9841, 0.2826, 0.9985, 0.2752, 0.9831, 0.2698, 0.9591, 0.291, 0.9841, 0.2826, 0.9831, 0.2698, 0.9591, 0.291, 0.9831, 0.2698, 0.9569, 0.2653, 0.9848, 0.3019, 0.9839, 0.3169, 0.9998, 0.3111, 0.9848, 0.3019, 0.9572, 0.321, 0.9839, 0.3169, 0.9591, 0.291, 0.9572, 0.321, 0.9848, 0.3019, 0.05669, 0.9531, 0.04792, 0.9524, 0.04522, 0.9694, 0.05669, 0.9531, 0.056, 0.9262, 0.04792, 0.9524, 0.07526, 0.9256, 0.056, 0.9262, 0.05669, 0.9531, 0.08715, 0.9747, 0.07817, 0.9755, 0.07865, 0.9907, 0.08715, 0.9747, 0.08239, 0.9486, 0.07817, 0.9755, 0.102, 0.9455, 0.08239, 0.9486, 0.08715, 0.9747, 0.9797, 0.3474, 0.9939, 0.3415, 0.9818, 0.3325, 0.9532, 0.3508, 0.9797, 0.3474, 0.9818, 0.3325, 0.9532, 0.3508, 0.9818, 0.3325, 0.9572, 0.321])
me_plane.use_remesh_preserve_volume = False
me_plane.use_remesh_preserve_attributes = False
me_plane.use_mirror_vertex_groups = False
me_plane.update()

# ---- objects
ob_point = bpy.data.objects.new('Point', light_point)
ob_plane = bpy.data.objects.new('Plane', me_plane)
ob_lamp = bpy.data.objects.new('Lamp', light_lamp)
ob_camera = bpy.data.objects.new('Camera', cam_camera)

# ---- transforms, parenting, visibility, modifiers, constraints
ob_point.location = (0.9246, -3.324, -0.4427)
ob_point.lineart.crease_threshold = 0.0
ob_plane.location = (0.04911, 0.08506, -0.002096)
ob_plane.lineart.crease_threshold = 0.0
_m = ob_plane.modifiers.new('Mirror', 'MIRROR')
_m.use_clip = True
_m.use_mirror_u = True
_m.use_mirror_v = True
ob_lamp.location = (4.037, -0.137, 4.989)
ob_lamp.rotation_euler = (0.6503, 0.05522, 1.866)
ob_lamp.lock_rotations_4d = False
ob_lamp.empty_display_type = 'ARROWS'
ob_lamp.color = (0.0, 0.0, 0.0, 0.0)
ob_lamp.lineart.crease_threshold = 0.0
ob_camera.location = (7.481, -6.508, 5.344)
ob_camera.rotation_euler = (1.109, 0.01082, 0.8149)
ob_camera.lock_rotations_4d = False
ob_camera.empty_display_type = 'ARROWS'
ob_camera.color = (0.0, 0.0, 0.0, 0.0)
ob_camera.display_type = 'WIRE'
ob_camera.lineart.crease_threshold = 0.0

# ---- collection membership
col_collection_1.objects.link(ob_point)
col_collection_1.objects.link(ob_plane)
col_collection_1.objects.link(ob_lamp)
col_collection_1.objects.link(ob_camera)

# ---- scene / render settings (as saved in the file)
scene.camera = ob_camera
scene.frame_start = 1; scene.frame_end = 250; scene.frame_set(250)
scene.render.engine = 'BLENDER_EEVEE_NEXT'
scene.render.resolution_percentage = 50
scene.render.dither_intensity = 0.0
scene.cycles.use_denoising = False
scene.cycles.samples = 10
scene.cycles.sampling_pattern = 'TABULATED_SOBOL'
scene.cycles.light_sampling_threshold = 0.0
scene.cycles.use_adaptive_sampling = False
scene.cycles.use_light_tree = False
scene.cycles.blur_glossy = 0.0
scene.cycles.pixel_filter_type = 'GAUSSIAN'
scene.cycles.sample_clamp_indirect = 0.0
scene.view_settings.view_transform = 'Standard'
bpy.context.view_layer.update()
